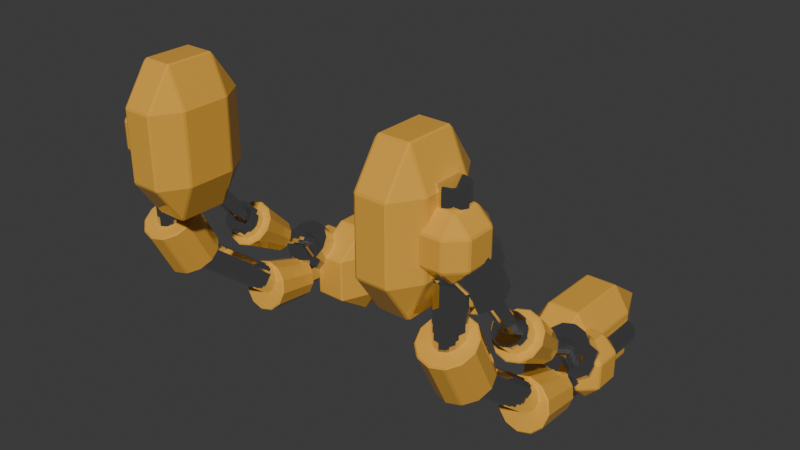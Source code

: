 # Source: ik3.blend  (saved by Blender 4.3.34; exported with 4.5.12 LTS)
import bpy
from mathutils import Matrix  # noqa: F401  (used for matrix-valued properties, if any)

bpy.ops.wm.read_factory_settings(use_empty=True)
scene = bpy.context.scene
scene.name = 'Scene'

# ---- collections
col_collection = bpy.data.collections.new('Collection'); scene.collection.children.link(col_collection)

# ---- materials (node trees are filled in below, after node groups)
mat_paintedmetal = bpy.data.materials.new('PaintedMetal')
mat_unpainedmetal = bpy.data.materials.new('UnpainedMetal')

# ---- material node trees
mat_paintedmetal.use_nodes = True; mat_paintedmetal.node_tree.nodes.clear()
_N = mat_paintedmetal.node_tree.nodes; _L = mat_paintedmetal.node_tree.links
n0 = _N.new('ShaderNodeBsdfPrincipled'); n0.name = 'Principled BSDF'; n0.location = (10, 300)
n0.inputs[0].default_value = (0.8001, 0.4067, 0.05365, 1.0)
n0.inputs[2].default_value = 0.0
n1 = _N.new('ShaderNodeOutputMaterial'); n1.name = 'Material Output'; n1.location = (300, 300)
_L.new(n0.outputs[0], n1.inputs[0])
n1.is_active_output = True
mat_unpainedmetal.use_nodes = True; mat_unpainedmetal.node_tree.nodes.clear()
_N = mat_unpainedmetal.node_tree.nodes; _L = mat_unpainedmetal.node_tree.links
n0 = _N.new('ShaderNodeBsdfPrincipled'); n0.name = 'Principled BSDF'; n0.location = (10, 300)
n0.inputs[1].default_value = 1.0
n0.inputs[2].default_value = 0.06873
n1 = _N.new('ShaderNodeOutputMaterial'); n1.name = 'Material Output'; n1.location = (300, 300)
_L.new(n0.outputs[0], n1.inputs[0])
n1.is_active_output = True

# ---- world
world_world = bpy.data.worlds.new('World'); scene.world = world_world
world_world.use_nodes = True; world_world.node_tree.nodes.clear()
_N = world_world.node_tree.nodes; _L = world_world.node_tree.links
n0 = _N.new('ShaderNodeOutputWorld'); n0.name = 'World Output'; n0.location = (300, 300)
n1 = _N.new('ShaderNodeBackground'); n1.name = 'Background'; n1.location = (10, 300)
n1.inputs[0].default_value = (0.05088, 0.05088, 0.05088, 1.0)
_L.new(n1.outputs[0], n0.inputs[0])
n0.is_active_output = True
world_world.color = (0.05088, 0.05088, 0.05088)
world_world.sun_shadow_jitter_overblur = 0.0

# ---- meshes
me_cylinder = bpy.data.meshes.new('Cylinder')
me_cylinder.from_pydata([(-3.602e-08, 0.2026, -1.0), (-3.602e-08, 0.2026, 1.0), (0.1013, 0.1755, -1.0), (0.1013, 0.1755, 1.0), (0.1755, 0.1013, -1.0), (0.1755, 0.1013, 1.0), (0.2026, -1.782e-08, -1.0), (0.2026, -1.782e-08, 1.0), (0.1755, -0.1013, -1.0), (0.1755, -0.1013, 1.0), (0.1013, -0.1755, -1.0), (0.1013, -0.1755, 1.0), (-3.602e-08, -0.2026, -1.0), (-3.602e-08, -0.2026, 1.0), (-0.1013, -0.1755, -1.0), (-0.1013, -0.1755, 1.0), (-0.1755, -0.1013, -1.0), (-0.1755, -0.1013, 1.0), (-0.2026, -1.782e-08, -1.0), (-0.2026, -1.782e-08, 1.0), (-0.1755, 0.1013, -1.0), (-0.1755, 0.1013, 1.0), (-0.1013, 0.1755, -1.0), (-0.1013, 0.1755, 1.0), (-3.602e-08, 1.821, -2.443), (-3.602e-08, 0.2634, -1.188), (0.1013, 1.804, -2.464), (0.1013, 0.2464, -1.209), (0.1755, 1.757, -2.521), (0.1755, 0.1998, -1.267), (0.2026, 1.694, -2.6), (0.2026, 0.1363, -1.346), (0.1755, 1.63, -2.679), (0.1755, 0.0727, -1.424), (0.1013, 1.584, -2.737), (0.1013, 0.02617, -1.482), (-3.602e-08, 1.567, -2.758), (-3.602e-08, 0.009141, -1.503), (-0.1013, 1.584, -2.737), (-0.1013, 0.02617, -1.482), (-0.1755, 1.63, -2.679), (-0.1755, 0.0727, -1.424), (-0.2026, 1.694, -2.6), (-0.2026, 0.1363, -1.346), (-0.1755, 1.757, -2.521), (-0.1755, 0.1998, -1.267), (-0.1013, 1.804, -2.464), (-0.1013, 0.2464, -1.209), (-3.602e-08, 4.049, -2.538), (-3.602e-08, 2.049, -2.547), (0.1013, 4.049, -2.565), (0.1013, 2.049, -2.574), (0.1755, 4.05, -2.639), (0.1755, 2.05, -2.648), (0.2026, 4.05, -2.741), (0.2026, 2.05, -2.749), (0.1755, 4.05, -2.842), (0.1755, 2.05, -2.851), (0.1013, 4.051, -2.916), (0.1013, 2.051, -2.925), (-3.602e-08, 4.051, -2.943), (-3.602e-08, 2.051, -2.952), (-0.1013, 4.051, -2.916), (-0.1013, 2.051, -2.925), (-0.1755, 4.05, -2.842), (-0.1755, 2.05, -2.851), (-0.2026, 4.05, -2.741), (-0.2026, 2.05, -2.749), (-0.1755, 4.05, -2.639), (-0.1755, 2.05, -2.648), (-0.1013, 4.049, -2.565), (-0.1013, 2.049, -2.574), (-3.595e-08, 2.659, -2.19), (-3.595e-08, 1.616, -1.601), (0.06071, 2.651, -2.205), (0.06071, 1.608, -1.615), (0.1052, 2.629, -2.243), (0.1052, 1.586, -1.654), (0.1214, 2.6, -2.296), (0.1214, 1.556, -1.707), (0.1052, 2.57, -2.349), (0.1052, 1.526, -1.76), (0.06071, 2.548, -2.388), (0.06071, 1.504, -1.799), (-3.595e-08, 2.54, -2.402), (-3.595e-08, 1.496, -1.813), (-0.06071, 2.548, -2.388), (-0.06071, 1.504, -1.799), (-0.1052, 2.57, -2.349), (-0.1052, 1.526, -1.76), (-0.1214, 2.6, -2.296), (-0.1214, 1.556, -1.707), (-0.1052, 2.629, -2.243), (-0.1052, 1.586, -1.654), (-0.06071, 2.651, -2.205), (-0.06071, 1.608, -1.615), (-3.595e-08, 1.308, -1.271), (-3.595e-08, 0.5823, -0.3168), (0.06071, 1.295, -1.281), (0.06071, 0.5693, -0.3267), (0.1052, 1.259, -1.308), (0.1052, 0.5339, -0.3535), (0.1214, 1.211, -1.344), (0.1214, 0.4856, -0.3903), (0.1052, 1.163, -1.381), (0.1052, 0.4373, -0.427), (0.06071, 1.127, -1.408), (0.06071, 0.4019, -0.4539), (-3.595e-08, 1.114, -1.418), (-3.595e-08, 0.3889, -0.4638), (-0.06071, 1.127, -1.408), (-0.06071, 0.4019, -0.4539), (-0.1052, 1.163, -1.381), (-0.1052, 0.4373, -0.427), (-0.1214, 1.211, -1.344), (-0.1214, 0.4856, -0.3903), (-0.1052, 1.259, -1.308), (-0.1052, 0.5339, -0.3535), (-0.06071, 1.295, -1.281), (-0.06071, 0.5693, -0.3267), (-3.616e-08, 0.6281, -1.356), (0.1889, 0.5831, -1.38), (0.3272, 0.4602, -1.443), (0.3778, 0.2923, -1.53), (0.3272, 0.1244, -1.616), (0.1889, 0.001556, -1.68), (-3.616e-08, -0.04343, -1.703), (-0.1889, 0.001556, -1.68), (-0.3272, 0.1244, -1.616), (-0.3778, 0.2923, -1.53), (-0.3272, 0.4602, -1.443), (-0.1889, 0.5831, -1.38), (-1e-08, 0.2835, -0.6885), (0.1889, 0.2385, -0.7117), (0.3272, 0.1157, -0.7751), (0.3778, -0.05222, -0.8617), (0.3272, -0.2201, -0.9483), (0.1889, -0.343, -1.012), (-1e-08, -0.388, -1.035), (-0.1889, -0.343, -1.012), (-0.3272, -0.2201, -0.9483), (-0.3778, -0.05222, -0.8617), (-0.3272, 0.1157, -0.7751), (-0.1889, 0.2385, -0.7117), (-3.771e-08, 2.348, -2.488), (0.1511, 2.337, -2.526), (0.2618, 2.306, -2.633), (0.3023, 2.263, -2.778), (0.2618, 2.22, -2.923), (0.1511, 2.189, -3.029), (-3.771e-08, 2.178, -3.068), (-0.1511, 2.189, -3.029), (-0.2618, 2.22, -2.923), (-0.3023, 2.263, -2.778), (-0.2618, 2.306, -2.633), (-0.1511, 2.337, -2.526), (-1e-08, 1.648, -2.252), (0.1889, 1.634, -2.301), (0.3272, 1.595, -2.434), (0.3778, 1.542, -2.615), (0.3272, 1.489, -2.796), (0.1889, 1.45, -2.929), (-1e-08, 1.435, -2.977), (-0.1889, 1.45, -2.929), (-0.3272, 1.489, -2.796), (-0.3778, 1.542, -2.615), (-0.3272, 1.595, -2.434), (-0.1889, 1.634, -2.301), (-2.863e-08, 1.62, -1.446), (0.1162, 1.598, -1.468), (0.2012, 1.539, -1.529), (0.2323, 1.459, -1.613), (0.2012, 1.379, -1.697), (0.1162, 1.32, -1.758), (-2.863e-08, 1.298, -1.781), (-0.1162, 1.32, -1.758), (-0.2012, 1.379, -1.697), (-0.2323, 1.459, -1.613), (-0.2012, 1.539, -1.529), (-0.1162, 1.598, -1.468), (-1.255e-08, 1.287, -1.125), (0.1162, 1.265, -1.148), (0.2012, 1.206, -1.209), (0.2323, 1.126, -1.293), (0.2012, 1.045, -1.377), (0.1162, 0.9864, -1.438), (-1.255e-08, 0.9648, -1.46), (-0.1162, 0.9864, -1.438), (-0.2012, 1.045, -1.377), (-0.2323, 1.126, -1.293), (-0.2012, 1.206, -1.209), (-0.1162, 1.265, -1.148), (-2.761e-08, 2.004, -1.695), (0.119, 1.988, -1.723), (0.2062, 1.947, -1.799), (0.2381, 1.89, -1.904), (0.2062, 1.832, -2.008), (0.119, 1.791, -2.085), (-2.761e-08, 1.775, -2.113), (-0.119, 1.791, -2.085), (-0.2062, 1.832, -2.008), (-0.2381, 1.89, -1.904), (-0.2062, 1.947, -1.799), (-0.119, 1.988, -1.723), (-1.223e-08, 1.57, -1.243), (0.1726, 1.538, -1.276), (0.299, 1.45, -1.367), (0.3453, 1.331, -1.491), (0.299, 1.211, -1.616), (0.1726, 1.124, -1.707), (-1.223e-08, 1.091, -1.74), (-0.1726, 1.124, -1.707), (-0.299, 1.211, -1.616), (-0.3453, 1.331, -1.491), (-0.299, 1.45, -1.367), (-0.1726, 1.538, -1.276), (-3.613e-08, 0.8367, -0.3359), (0.1726, 0.7963, -0.3585), (0.299, 0.686, -0.4201), (0.3453, 0.5353, -0.5042), (0.299, 0.3846, -0.5884), (0.1726, 0.2742, -0.65), (-3.613e-08, 0.2338, -0.6725), (-0.1726, 0.2742, -0.65), (-0.299, 0.3846, -0.5884), (-0.3453, 0.5353, -0.5042), (-0.299, 0.686, -0.4201), (-0.1726, 0.7963, -0.3585), (-1.223e-08, 0.5019, 0.2637), (0.1726, 0.4615, 0.2412), (0.299, 0.3512, 0.1796), (0.3453, 0.2005, 0.09543), (0.299, 0.04973, 0.01127), (0.1726, -0.06061, -0.05034), (-1.223e-08, -0.101, -0.07289), (-0.1726, -0.06061, -0.05034), (-0.299, 0.04973, 0.01127), (-0.3453, 0.2005, 0.09543), (-0.299, 0.3512, 0.1796), (-0.1726, 0.4615, 0.2412), (-3.613e-08, 3.171, -2.452), (0.1726, 3.139, -2.486), (0.299, 3.051, -2.577), (0.3453, 2.932, -2.701), (0.299, 2.812, -2.826), (0.1726, 2.724, -2.917), (-3.613e-08, 2.692, -2.95), (-0.1726, 2.724, -2.917), (-0.299, 2.812, -2.826), (-0.3453, 2.932, -2.701), (-0.299, 3.051, -2.577), (-0.1726, 3.139, -2.486), (-1.223e-08, 2.676, -1.976), (0.1726, 2.644, -2.01), (0.299, 2.556, -2.101), (0.3453, 2.436, -2.225), (0.299, 2.317, -2.35), (0.1726, 2.229, -2.441), (-1.223e-08, 2.197, -2.474), (-0.1726, 2.229, -2.441), (-0.299, 2.317, -2.35), (-0.3453, 2.436, -2.225), (-0.299, 2.556, -2.101), (-0.1726, 2.644, -2.01), (-4.325e-08, 0.6416, 0.1503), (0.2054, 0.5956, 0.1205), (0.3557, 0.4698, 0.03912), (0.4108, 0.298, -0.07202), (0.3557, 0.1262, -0.1832), (0.2054, 0.0004002, -0.2645), (-4.325e-08, -0.04564, -0.2943), (-0.2054, 0.0004002, -0.2645), (-0.3557, 0.1262, -0.1832), (-0.4108, 0.298, -0.07202), (-0.3557, 0.4698, 0.03912), (-0.2054, 0.5956, 0.1205), (-1.482e-08, 0.3811, 0.4383), (0.2054, 0.335, 0.4085), (0.3557, 0.2092, 0.3272), (0.4108, 0.03743, 0.216), (0.3557, -0.1344, 0.1049), (0.2054, -0.2602, 0.02354), (-1.482e-08, -0.3062, -0.006237), (-0.2054, -0.2602, 0.02354), (-0.3557, -0.1344, 0.1049), (-0.4108, 0.03743, 0.216), (-0.3557, 0.2092, 0.3272), (-0.2054, 0.335, 0.4085), (-0.3989, 0.1529, 0.1712), (-0.191, 0.1529, -0.03672), (-0.3989, -0.2291, 0.5532), (-0.191, -0.2291, 0.7611), (-0.191, -0.437, 0.5532), (-0.3989, -0.2291, 0.1712), (-0.191, -0.437, 0.1712), (-0.191, -0.2291, -0.03672), (-0.191, 2.745, -3.077), (-0.191, 2.537, -2.869), (-0.3989, 2.745, -2.869), (-0.191, 2.537, -2.487), (-0.191, 2.745, -2.279), (-0.3989, 2.745, -2.487), (-0.191, 3.127, -3.077), (-0.3989, 3.127, -2.869), (-0.191, 3.335, -2.869), (-0.191, 3.127, -2.279), (-0.191, 3.335, -2.487), (-0.3989, 3.127, -2.487), (0.191, 2.745, -3.077), (0.3989, 2.745, -2.869), (0.191, 2.537, -2.869), (0.191, 2.745, -2.279), (0.191, 2.537, -2.487), (0.3989, 2.745, -2.487), (0.191, 3.127, -3.077), (0.191, 3.335, -2.869), (0.3989, 3.127, -2.869), (0.191, 3.127, -2.279), (0.3989, 3.127, -2.487), (0.191, 3.335, -2.487), (-0.191, 0.3608, 0.1712), (-0.191, 0.1529, 0.7611), (-0.191, 0.3608, 0.5532), (-0.3989, 0.1529, 0.5532), (0.191, -0.2291, -0.03672), (0.3989, -0.2291, 0.1712), (0.191, -0.437, 0.1712), (0.191, -0.2291, 0.7611), (0.191, -0.437, 0.5532), (0.3989, -0.2291, 0.5532), (0.191, 0.1529, -0.03672), (0.191, 0.3608, 0.1712), (0.3989, 0.1529, 0.1712), (0.191, 0.1529, 0.7611), (0.3989, 0.1529, 0.5532), (0.191, 0.3608, 0.5532), (-0.9181, 0.2949, -0.05616), (-0.6904, 0.2949, -0.5876), (-0.9181, -0.3711, 0.9202), (-0.6904, -0.3711, 1.452), (-0.6904, -0.7336, 0.9202), (-0.9181, -0.3711, -0.05616), (-0.6904, -0.7336, -0.05616), (-0.6904, -0.3711, -0.5876), (-0.6904, 0.6574, -0.05616), (-0.6904, 0.2949, 1.452), (-0.6904, 0.6574, 0.9202), (-0.9181, 0.2949, 0.9202), (-0.2719, -0.3711, -0.5876), (-0.0442, -0.3711, -0.05616), (-0.2719, -0.7336, -0.05616), (-0.2719, -0.3711, 1.452), (-0.2719, -0.7336, 0.9202), (-0.0442, -0.3711, 0.9202), (-0.2719, 0.2949, -0.5876), (-0.2719, 0.6574, -0.05616), (-0.0442, 0.2949, -0.05616), (-0.2719, 0.2949, 1.452), (-0.0442, 0.2949, 0.9202), (-0.2719, 0.6574, 0.9202), (-0.8545, 4.021, -2.428), (-0.6309, 4.552, -2.428), (-0.8545, 3.044, -3.093), (-0.6309, 2.513, -3.092), (-0.6309, 3.044, -3.455), (-0.8545, 4.02, -3.094), (-0.6309, 4.02, -3.456), (-0.6309, 4.552, -3.094), (-0.6309, 4.021, -2.065), (-0.6309, 2.513, -2.426), (-0.6309, 3.045, -2.064), (-0.8545, 3.045, -2.427), (-0.1665, 4.552, -3.094), (0.06123, 4.02, -3.094), (-0.1665, 4.02, -3.456), (-0.1665, 2.513, -3.092), (-0.1665, 3.044, -3.455), (0.06123, 3.044, -3.093), (-0.1665, 4.552, -2.428), (-0.1665, 4.021, -2.065), (0.06123, 4.021, -2.428), (-0.1665, 2.513, -2.426), (0.06123, 3.045, -2.427), (-0.1665, 3.045, -2.064)], [], [(0, 1, 3, 2), (2, 3, 5, 4), (4, 5, 7, 6), (6, 7, 9, 8), (8, 9, 11, 10), (10, 11, 13, 12), (12, 13, 15, 14), (14, 15, 17, 16), (16, 17, 19, 18), (18, 19, 21, 20), (3, 1, 23, 21, 19, 17, 15, 13, 11, 9, 7, 5), (20, 21, 23, 22), (22, 23, 1, 0), (0, 2, 4, 6, 8, 10, 12, 14, 16, 18, 20, 22), (24, 25, 27, 26), (26, 27, 29, 28), (28, 29, 31, 30), (30, 31, 33, 32), (32, 33, 35, 34), (34, 35, 37, 36), (36, 37, 39, 38), (38, 39, 41, 40), (40, 41, 43, 42), (42, 43, 45, 44), (27, 25, 47, 45, 43, 41, 39, 37, 35, 33, 31, 29), (44, 45, 47, 46), (46, 47, 25, 24), (24, 26, 28, 30, 32, 34, 36, 38, 40, 42, 44, 46), (48, 49, 51, 50), (50, 51, 53, 52), (52, 53, 55, 54), (54, 55, 57, 56), (56, 57, 59, 58), (58, 59, 61, 60), (60, 61, 63, 62), (62, 63, 65, 64), (64, 65, 67, 66), (66, 67, 69, 68), (51, 49, 71, 69, 67, 65, 63, 61, 59, 57, 55, 53), (68, 69, 71, 70), (70, 71, 49, 48), (48, 50, 52, 54, 56, 58, 60, 62, 64, 66, 68, 70), (72, 73, 75, 74), (74, 75, 77, 76), (76, 77, 79, 78), (78, 79, 81, 80), (80, 81, 83, 82), (82, 83, 85, 84), (84, 85, 87, 86), (86, 87, 89, 88), (88, 89, 91, 90), (90, 91, 93, 92), (75, 73, 95, 93, 91, 89, 87, 85, 83, 81, 79, 77), (92, 93, 95, 94), (94, 95, 73, 72), (72, 74, 76, 78, 80, 82, 84, 86, 88, 90, 92, 94), (96, 97, 99, 98), (98, 99, 101, 100), (100, 101, 103, 102), (102, 103, 105, 104), (104, 105, 107, 106), (106, 107, 109, 108), (108, 109, 111, 110), (110, 111, 113, 112), (112, 113, 115, 114), (114, 115, 117, 116), (99, 97, 119, 117, 115, 113, 111, 109, 107, 105, 103, 101), (116, 117, 119, 118), (118, 119, 97, 96), (96, 98, 100, 102, 104, 106, 108, 110, 112, 114, 116, 118), (121, 122, 123, 124, 125, 126, 127, 128, 129, 130, 131, 120), (133, 132, 143, 142, 141, 140, 139, 138, 137, 136, 135, 134), (124, 123, 135, 136), (131, 130, 142, 143), (121, 120, 132, 133), (128, 127, 139, 140), (125, 124, 136, 137), (120, 131, 143, 132), (122, 121, 133, 134), (129, 128, 140, 141), (126, 125, 137, 138), (123, 122, 134, 135), (130, 129, 141, 142), (127, 126, 138, 139), (145, 146, 147, 148, 149, 150, 151, 152, 153, 154, 155, 144), (157, 156, 167, 166, 165, 164, 163, 162, 161, 160, 159, 158), (148, 147, 159, 160), (155, 154, 166, 167), (145, 144, 156, 157), (152, 151, 163, 164), (149, 148, 160, 161), (144, 155, 167, 156), (146, 145, 157, 158), (153, 152, 164, 165), (150, 149, 161, 162), (147, 146, 158, 159), (154, 153, 165, 166), (151, 150, 162, 163), (169, 170, 171, 172, 173, 174, 175, 176, 177, 178, 179, 168), (181, 180, 191, 190, 189, 188, 187, 186, 185, 184, 183, 182), (172, 171, 183, 184), (179, 178, 190, 191), (169, 168, 180, 181), (176, 175, 187, 188), (173, 172, 184, 185), (168, 179, 191, 180), (170, 169, 181, 182), (177, 176, 188, 189), (174, 173, 185, 186), (171, 170, 182, 183), (178, 177, 189, 190), (175, 174, 186, 187), (193, 194, 195, 196, 197, 198, 199, 200, 201, 202, 203, 192), (205, 204, 215, 214, 213, 212, 211, 210, 209, 208, 207, 206), (196, 195, 207, 208), (203, 202, 214, 215), (193, 192, 204, 205), (200, 199, 211, 212), (197, 196, 208, 209), (192, 203, 215, 204), (194, 193, 205, 206), (201, 200, 212, 213), (198, 197, 209, 210), (195, 194, 206, 207), (202, 201, 213, 214), (199, 198, 210, 211), (217, 218, 219, 220, 221, 222, 223, 224, 225, 226, 227, 216), (229, 228, 239, 238, 237, 236, 235, 234, 233, 232, 231, 230), (220, 219, 231, 232), (227, 226, 238, 239), (217, 216, 228, 229), (224, 223, 235, 236), (221, 220, 232, 233), (216, 227, 239, 228), (218, 217, 229, 230), (225, 224, 236, 237), (222, 221, 233, 234), (219, 218, 230, 231), (226, 225, 237, 238), (223, 222, 234, 235), (241, 242, 243, 244, 245, 246, 247, 248, 249, 250, 251, 240), (253, 252, 263, 262, 261, 260, 259, 258, 257, 256, 255, 254), (244, 243, 255, 256), (251, 250, 262, 263), (241, 240, 252, 253), (248, 247, 259, 260), (245, 244, 256, 257), (240, 251, 263, 252), (242, 241, 253, 254), (249, 248, 260, 261), (246, 245, 257, 258), (243, 242, 254, 255), (250, 249, 261, 262), (247, 246, 258, 259), (265, 266, 267, 268, 269, 270, 271, 272, 273, 274, 275, 264), (277, 276, 287, 286, 285, 284, 283, 282, 281, 280, 279, 278), (268, 267, 279, 280), (275, 274, 286, 287), (265, 264, 276, 277), (272, 271, 283, 284), (269, 268, 280, 281), (264, 275, 287, 276), (266, 265, 277, 278), (273, 272, 284, 285), (270, 269, 281, 282), (267, 266, 278, 279), (274, 273, 285, 286), (271, 270, 282, 283), (310, 312, 299, 297), (316, 318, 313, 309), (326, 328, 292, 294), (317, 305, 300, 311), (298, 301, 307, 303), (304, 306, 319, 315), (296, 297, 298), (299, 300, 301), (302, 303, 304), (305, 306, 307), (308, 309, 310), (311, 312, 313), (314, 315, 316), (317, 318, 319), (302, 296, 298, 303), (297, 299, 301, 298), (300, 305, 307, 301), (306, 304, 303, 307), (314, 302, 304, 315), (305, 317, 319, 306), (318, 316, 315, 319), (308, 314, 316, 309), (317, 311, 313, 318), (312, 310, 309, 313), (296, 308, 310, 297), (311, 300, 299, 312), (302, 314, 308, 296), (332, 334, 329, 325), (333, 321, 291, 327), (293, 290, 323, 288), (320, 322, 335, 331), (295, 294, 293), (292, 291, 290), (289, 288, 320), (321, 322, 323), (324, 325, 326), (327, 328, 329), (330, 331, 332), (333, 334, 335), (289, 295, 293, 288), (294, 292, 290, 293), (291, 321, 323, 290), (322, 320, 288, 323), (330, 289, 320, 331), (321, 333, 335, 322), (334, 332, 331, 335), (324, 330, 332, 325), (333, 327, 329, 334), (328, 326, 325, 329), (295, 324, 326, 294), (327, 291, 292, 328), (289, 330, 324, 295), (350, 352, 340, 342), (356, 358, 353, 349), (357, 345, 339, 351), (341, 338, 347, 336), (344, 346, 359, 355), (343, 342, 341), (340, 339, 338), (337, 336, 344), (345, 346, 347), (348, 349, 350), (351, 352, 353), (354, 355, 356), (357, 358, 359), (337, 343, 341, 336), (342, 340, 338, 341), (339, 345, 347, 338), (346, 344, 336, 347), (354, 337, 344, 355), (345, 357, 359, 346), (358, 356, 355, 359), (348, 354, 356, 349), (357, 351, 353, 358), (352, 350, 349, 353), (343, 348, 350, 342), (351, 339, 340, 352), (337, 354, 348, 343), (374, 376, 364, 366), (380, 382, 377, 373), (381, 369, 363, 375), (365, 362, 371, 360), (368, 370, 383, 379), (367, 366, 365), (364, 363, 362), (361, 360, 368), (369, 370, 371), (372, 373, 374), (375, 376, 377), (378, 379, 380), (381, 382, 383), (361, 367, 365, 360), (366, 364, 362, 365), (363, 369, 371, 362), (370, 368, 360, 371), (378, 361, 368, 379), (369, 381, 383, 370), (382, 380, 379, 383), (372, 378, 380, 373), (381, 375, 377, 382), (376, 374, 373, 377), (367, 372, 374, 366), (375, 363, 364, 376), (361, 378, 372, 367)])
me_cylinder.polygons.foreach_set('material_index', [1, 1, 1, 1, 1, 1, 1, 1, 1, 1, 1, 1, 1, 1, 1, 1, 1, 1, 1, 1, 1, 1, 1, 1, 1, 1, 1, 1, 1, 1, 1, 1, 1, 1, 1, 1, 1, 1, 1, 1, 1, 1, 1, 1, 1, 1, 1, 1, 1, 1, 1, 1, 1, 1, 1, 1, 1, 1, 1, 1, 1, 1, 1, 1, 1, 1, 1, 1, 1, 1, 0, 0, 0, 0, 0, 0, 0, 0, 0, 0, 0, 0, 0, 0, 0, 0, 0, 0, 0, 0, 0, 0, 0, 0, 0, 0, 0, 0, 1, 1, 1, 1, 1, 1, 1, 1, 1, 1, 1, 1, 1, 1, 0, 0, 0, 0, 0, 0, 0, 0, 0, 0, 0, 0, 0, 0, 1, 1, 1, 1, 1, 1, 1, 1, 1, 1, 1, 1, 1, 1, 1, 1, 1, 1, 1, 1, 1, 1, 1, 1, 1, 1, 1, 1, 1, 1, 1, 1, 1, 1, 1, 1, 1, 1, 1, 1, 1, 1, 0, 0, 0, 0, 0, 0, 0, 0, 0, 0, 0, 0, 0, 0, 0, 0, 0, 0, 0, 0, 0, 0, 0, 0, 0, 0, 0, 0, 0, 0, 0, 0, 0, 0, 0, 0, 0, 0, 0, 0, 0, 0, 0, 0, 0, 0, 0, 0, 0, 0, 0, 0, 0, 0, 0, 0, 0, 0, 0, 0, 0, 0, 0, 0, 0, 0, 0, 0, 0, 0, 0, 0, 0, 0, 0, 0, 0, 0, 0, 0, 0, 0, 0, 0, 0, 0, 0, 0, 0, 0, 0, 0, 0, 0, 0, 0, 0, 0, 0, 0, 0, 0, 0, 0])
_uv = me_cylinder.uv_layers.new(name='UVMap')
_uv.uv.foreach_set('vector', [1.0, 0.5, 1.0, 1.0, 0.9167, 1.0, 0.9167, 0.5, 0.9167, 0.5, 0.9167, 1.0, 0.8333, 1.0, 0.8333, 0.5, 0.8333, 0.5, 0.8333, 1.0, 0.75, 1.0, 0.75, 0.5, 0.75, 0.5, 0.75, 1.0, 0.6667, 1.0, 0.6667, 0.5, 0.6667, 0.5, 0.6667, 1.0, 0.5833, 1.0, 0.5833, 0.5, 0.5833, 0.5, 0.5833, 1.0, 0.5, 1.0, 0.5, 0.5, 0.5, 0.5, 0.5, 1.0, 0.4167, 1.0, 0.4167, 0.5, 0.4167, 0.5, 0.4167, 1.0, 0.3333, 1.0, 0.3333, 0.5, 0.3333, 0.5, 0.3333, 1.0, 0.25, 1.0, 0.25, 0.5, 0.25, 0.5, 0.25, 1.0, 0.1667, 1.0, 0.1667, 0.5, 0.37, 0.4578, 0.25, 0.49, 0.13, 0.4578, 0.04215, 0.37, 0.01, 0.25, 0.04215, 0.13, 0.13, 0.04215, 0.25, 0.01, 0.37, 0.04215, 0.4578, 0.13, 0.49, 0.25, 0.4578, 0.37, 0.1667, 0.5, 0.1667, 1.0, 0.08333, 1.0, 0.08333, 0.5, 0.08333, 0.5, 0.08333, 1.0, 7.451e-08, 1.0, 7.451e-08, 0.5, 0.75, 0.49, 0.87, 0.4578, 0.9578, 0.37, 0.99, 0.25, 0.9578, 0.13, 0.87, 0.04215, 0.75, 0.01, 0.63, 0.04215, 0.5422, 0.13, 0.51, 0.25, 0.5422, 0.37, 0.63, 0.4578, 1.0, 0.5, 1.0, 1.0, 0.9167, 1.0, 0.9167, 0.5, 0.9167, 0.5, 0.9167, 1.0, 0.8333, 1.0, 0.8333, 0.5, 0.8333, 0.5, 0.8333, 1.0, 0.75, 1.0, 0.75, 0.5, 0.75, 0.5, 0.75, 1.0, 0.6667, 1.0, 0.6667, 0.5, 0.6667, 0.5, 0.6667, 1.0, 0.5833, 1.0, 0.5833, 0.5, 0.5833, 0.5, 0.5833, 1.0, 0.5, 1.0, 0.5, 0.5, 0.5, 0.5, 0.5, 1.0, 0.4167, 1.0, 0.4167, 0.5, 0.4167, 0.5, 0.4167, 1.0, 0.3333, 1.0, 0.3333, 0.5, 0.3333, 0.5, 0.3333, 1.0, 0.25, 1.0, 0.25, 0.5, 0.25, 0.5, 0.25, 1.0, 0.1667, 1.0, 0.1667, 0.5, 0.37, 0.4578, 0.25, 0.49, 0.13, 0.4578, 0.04215, 0.37, 0.01, 0.25, 0.04215, 0.13, 0.13, 0.04215, 0.25, 0.01, 0.37, 0.04215, 0.4578, 0.13, 0.49, 0.25, 0.4578, 0.37, 0.1667, 0.5, 0.1667, 1.0, 0.08333, 1.0, 0.08333, 0.5, 0.08333, 0.5, 0.08333, 1.0, 7.451e-08, 1.0, 7.451e-08, 0.5, 0.75, 0.49, 0.87, 0.4578, 0.9578, 0.37, 0.99, 0.25, 0.9578, 0.13, 0.87, 0.04215, 0.75, 0.01, 0.63, 0.04215, 0.5422, 0.13, 0.51, 0.25, 0.5422, 0.37, 0.63, 0.4578, 1.0, 0.5, 1.0, 1.0, 0.9167, 1.0, 0.9167, 0.5, 0.9167, 0.5, 0.9167, 1.0, 0.8333, 1.0, 0.8333, 0.5, 0.8333, 0.5, 0.8333, 1.0, 0.75, 1.0, 0.75, 0.5, 0.75, 0.5, 0.75, 1.0, 0.6667, 1.0, 0.6667, 0.5, 0.6667, 0.5, 0.6667, 1.0, 0.5833, 1.0, 0.5833, 0.5, 0.5833, 0.5, 0.5833, 1.0, 0.5, 1.0, 0.5, 0.5, 0.5, 0.5, 0.5, 1.0, 0.4167, 1.0, 0.4167, 0.5, 0.4167, 0.5, 0.4167, 1.0, 0.3333, 1.0, 0.3333, 0.5, 0.3333, 0.5, 0.3333, 1.0, 0.25, 1.0, 0.25, 0.5, 0.25, 0.5, 0.25, 1.0, 0.1667, 1.0, 0.1667, 0.5, 0.37, 0.4578, 0.25, 0.49, 0.13, 0.4578, 0.04215, 0.37, 0.01, 0.25, 0.04215, 0.13, 0.13, 0.04215, 0.25, 0.01, 0.37, 0.04215, 0.4578, 0.13, 0.49, 0.25, 0.4578, 0.37, 0.1667, 0.5, 0.1667, 1.0, 0.08333, 1.0, 0.08333, 0.5, 0.08333, 0.5, 0.08333, 1.0, 7.451e-08, 1.0, 7.451e-08, 0.5, 0.75, 0.49, 0.87, 0.4578, 0.9578, 0.37, 0.99, 0.25, 0.9578, 0.13, 0.87, 0.04215, 0.75, 0.01, 0.63, 0.04215, 0.5422, 0.13, 0.51, 0.25, 0.5422, 0.37, 0.63, 0.4578, 1.0, 0.5, 1.0, 1.0, 0.9167, 1.0, 0.9167, 0.5, 0.9167, 0.5, 0.9167, 1.0, 0.8333, 1.0, 0.8333, 0.5, 0.8333, 0.5, 0.8333, 1.0, 0.75, 1.0, 0.75, 0.5, 0.75, 0.5, 0.75, 1.0, 0.6667, 1.0, 0.6667, 0.5, 0.6667, 0.5, 0.6667, 1.0, 0.5833, 1.0, 0.5833, 0.5, 0.5833, 0.5, 0.5833, 1.0, 0.5, 1.0, 0.5, 0.5, 0.5, 0.5, 0.5, 1.0, 0.4167, 1.0, 0.4167, 0.5, 0.4167, 0.5, 0.4167, 1.0, 0.3333, 1.0, 0.3333, 0.5, 0.3333, 0.5, 0.3333, 1.0, 0.25, 1.0, 0.25, 0.5, 0.25, 0.5, 0.25, 1.0, 0.1667, 1.0, 0.1667, 0.5, 0.37, 0.4578, 0.25, 0.49, 0.13, 0.4578, 0.04215, 0.37, 0.01, 0.25, 0.04215, 0.13, 0.13, 0.04215, 0.25, 0.01, 0.37, 0.04215, 0.4578, 0.13, 0.49, 0.25, 0.4578, 0.37, 0.1667, 0.5, 0.1667, 1.0, 0.08333, 1.0, 0.08333, 0.5, 0.08333, 0.5, 0.08333, 1.0, 7.451e-08, 1.0, 7.451e-08, 0.5, 0.75, 0.49, 0.87, 0.4578, 0.9578, 0.37, 0.99, 0.25, 0.9578, 0.13, 0.87, 0.04215, 0.75, 0.01, 0.63, 0.04215, 0.5422, 0.13, 0.51, 0.25, 0.5422, 0.37, 0.63, 0.4578, 1.0, 0.5, 1.0, 1.0, 0.9167, 1.0, 0.9167, 0.5, 0.9167, 0.5, 0.9167, 1.0, 0.8333, 1.0, 0.8333, 0.5, 0.8333, 0.5, 0.8333, 1.0, 0.75, 1.0, 0.75, 0.5, 0.75, 0.5, 0.75, 1.0, 0.6667, 1.0, 0.6667, 0.5, 0.6667, 0.5, 0.6667, 1.0, 0.5833, 1.0, 0.5833, 0.5, 0.5833, 0.5, 0.5833, 1.0, 0.5, 1.0, 0.5, 0.5, 0.5, 0.5, 0.5, 1.0, 0.4167, 1.0, 0.4167, 0.5, 0.4167, 0.5, 0.4167, 1.0, 0.3333, 1.0, 0.3333, 0.5, 0.3333, 0.5, 0.3333, 1.0, 0.25, 1.0, 0.25, 0.5, 0.25, 0.5, 0.25, 1.0, 0.1667, 1.0, 0.1667, 0.5, 0.37, 0.4578, 0.25, 0.49, 0.13, 0.4578, 0.04215, 0.37, 0.01, 0.25, 0.04215, 0.13, 0.13, 0.04215, 0.25, 0.01, 0.37, 0.04215, 0.4578, 0.13, 0.49, 0.25, 0.4578, 0.37, 0.1667, 0.5, 0.1667, 1.0, 0.08333, 1.0, 0.08333, 0.5, 0.08333, 0.5, 0.08333, 1.0, 7.451e-08, 1.0, 7.451e-08, 0.5, 0.75, 0.49, 0.87, 0.4578, 0.9578, 0.37, 0.99, 0.25, 0.9578, 0.13, 0.87, 0.04215, 0.75, 0.01, 0.63, 0.04215, 0.5422, 0.13, 0.51, 0.25, 0.5422, 0.37, 0.63, 0.4578, 0.37, 0.4578, 0.4578, 0.37, 0.49, 0.25, 0.4578, 0.13, 0.37, 0.04215, 0.25, 0.01, 0.13, 0.04215, 0.04215, 0.13, 0.01, 0.25, 0.04215, 0.37, 0.13, 0.4578, 0.25, 0.49, 0.37, 0.4578, 0.25, 0.49, 0.13, 0.4578, 0.04215, 0.37, 0.01, 0.25, 0.04215, 0.13, 0.13, 0.04215, 0.25, 0.01, 0.37, 0.04215, 0.4578, 0.13, 0.49, 0.25, 0.4578, 0.37, 0.4578, 0.13, 0.49, 0.25, 0.49, 0.25, 0.4578, 0.13, 0.13, 0.4578, 0.04215, 0.37, 0.04215, 0.37, 0.13, 0.4578, 0.37, 0.4578, 0.25, 0.49, 0.25, 0.49, 0.37, 0.4578, 0.04215, 0.13, 0.13, 0.04215, 0.13, 0.04215, 0.04215, 0.13, 0.37, 0.04215, 0.4578, 0.13, 0.4578, 0.13, 0.37, 0.04215, 0.25, 0.49, 0.13, 0.4578, 0.13, 0.4578, 0.25, 0.49, 0.4578, 0.37, 0.37, 0.4578, 0.37, 0.4578, 0.4578, 0.37, 0.01, 0.25, 0.04215, 0.13, 0.04215, 0.13, 0.01, 0.25, 0.25, 0.01, 0.37, 0.04215, 0.37, 0.04215, 0.25, 0.01, 0.49, 0.25, 0.4578, 0.37, 0.4578, 0.37, 0.49, 0.25, 0.04215, 0.37, 0.01, 0.25, 0.01, 0.25, 0.04215, 0.37, 0.13, 0.04215, 0.25, 0.01, 0.25, 0.01, 0.13, 0.04215, 0.37, 0.4578, 0.4578, 0.37, 0.49, 0.25, 0.4578, 0.13, 0.37, 0.04215, 0.25, 0.01, 0.13, 0.04215, 0.04215, 0.13, 0.01, 0.25, 0.04215, 0.37, 0.13, 0.4578, 0.25, 0.49, 0.37, 0.4578, 0.25, 0.49, 0.13, 0.4578, 0.04215, 0.37, 0.01, 0.25, 0.04215, 0.13, 0.13, 0.04215, 0.25, 0.01, 0.37, 0.04215, 0.4578, 0.13, 0.49, 0.25, 0.4578, 0.37, 0.4578, 0.13, 0.49, 0.25, 0.49, 0.25, 0.4578, 0.13, 0.13, 0.4578, 0.04215, 0.37, 0.04215, 0.37, 0.13, 0.4578, 0.37, 0.4578, 0.25, 0.49, 0.25, 0.49, 0.37, 0.4578, 0.04215, 0.13, 0.13, 0.04215, 0.13, 0.04215, 0.04215, 0.13, 0.37, 0.04215, 0.4578, 0.13, 0.4578, 0.13, 0.37, 0.04215, 0.25, 0.49, 0.13, 0.4578, 0.13, 0.4578, 0.25, 0.49, 0.4578, 0.37, 0.37, 0.4578, 0.37, 0.4578, 0.4578, 0.37, 0.01, 0.25, 0.04215, 0.13, 0.04215, 0.13, 0.01, 0.25, 0.25, 0.01, 0.37, 0.04215, 0.37, 0.04215, 0.25, 0.01, 0.49, 0.25, 0.4578, 0.37, 0.4578, 0.37, 0.49, 0.25, 0.04215, 0.37, 0.01, 0.25, 0.01, 0.25, 0.04215, 0.37, 0.13, 0.04215, 0.25, 0.01, 0.25, 0.01, 0.13, 0.04215, 0.37, 0.4578, 0.4578, 0.37, 0.49, 0.25, 0.4578, 0.13, 0.37, 0.04215, 0.25, 0.01, 0.13, 0.04215, 0.04215, 0.13, 0.01, 0.25, 0.04215, 0.37, 0.13, 0.4578, 0.25, 0.49, 0.37, 0.4578, 0.25, 0.49, 0.13, 0.4578, 0.04215, 0.37, 0.01, 0.25, 0.04215, 0.13, 0.13, 0.04215, 0.25, 0.01, 0.37, 0.04215, 0.4578, 0.13, 0.49, 0.25, 0.4578, 0.37, 0.4578, 0.13, 0.49, 0.25, 0.49, 0.25, 0.4578, 0.13, 0.13, 0.4578, 0.04215, 0.37, 0.04215, 0.37, 0.13, 0.4578, 0.37, 0.4578, 0.25, 0.49, 0.25, 0.49, 0.37, 0.4578, 0.04215, 0.13, 0.13, 0.04215, 0.13, 0.04215, 0.04215, 0.13, 0.37, 0.04215, 0.4578, 0.13, 0.4578, 0.13, 0.37, 0.04215, 0.25, 0.49, 0.13, 0.4578, 0.13, 0.4578, 0.25, 0.49, 0.4578, 0.37, 0.37, 0.4578, 0.37, 0.4578, 0.4578, 0.37, 0.01, 0.25, 0.04215, 0.13, 0.04215, 0.13, 0.01, 0.25, 0.25, 0.01, 0.37, 0.04215, 0.37, 0.04215, 0.25, 0.01, 0.49, 0.25, 0.4578, 0.37, 0.4578, 0.37, 0.49, 0.25, 0.04215, 0.37, 0.01, 0.25, 0.01, 0.25, 0.04215, 0.37, 0.13, 0.04215, 0.25, 0.01, 0.25, 0.01, 0.13, 0.04215, 0.37, 0.4578, 0.4578, 0.37, 0.49, 0.25, 0.4578, 0.13, 0.37, 0.04215, 0.25, 0.01, 0.13, 0.04215, 0.04215, 0.13, 0.01, 0.25, 0.04215, 0.37, 0.13, 0.4578, 0.25, 0.49, 0.37, 0.4578, 0.25, 0.49, 0.13, 0.4578, 0.04215, 0.37, 0.01, 0.25, 0.04215, 0.13, 0.13, 0.04215, 0.25, 0.01, 0.37, 0.04215, 0.4578, 0.13, 0.49, 0.25, 0.4578, 0.37, 0.4578, 0.13, 0.49, 0.25, 0.49, 0.25, 0.4578, 0.13, 0.13, 0.4578, 0.04215, 0.37, 0.04215, 0.37, 0.13, 0.4578, 0.37, 0.4578, 0.25, 0.49, 0.25, 0.49, 0.37, 0.4578, 0.04215, 0.13, 0.13, 0.04215, 0.13, 0.04215, 0.04215, 0.13, 0.37, 0.04215, 0.4578, 0.13, 0.4578, 0.13, 0.37, 0.04215, 0.25, 0.49, 0.13, 0.4578, 0.13, 0.4578, 0.25, 0.49, 0.4578, 0.37, 0.37, 0.4578, 0.37, 0.4578, 0.4578, 0.37, 0.01, 0.25, 0.04215, 0.13, 0.04215, 0.13, 0.01, 0.25, 0.25, 0.01, 0.37, 0.04215, 0.37, 0.04215, 0.25, 0.01, 0.49, 0.25, 0.4578, 0.37, 0.4578, 0.37, 0.49, 0.25, 0.04215, 0.37, 0.01, 0.25, 0.01, 0.25, 0.04215, 0.37, 0.13, 0.04215, 0.25, 0.01, 0.25, 0.01, 0.13, 0.04215, 0.37, 0.4578, 0.4578, 0.37, 0.49, 0.25, 0.4578, 0.13, 0.37, 0.04215, 0.25, 0.01, 0.13, 0.04215, 0.04215, 0.13, 0.01, 0.25, 0.04215, 0.37, 0.13, 0.4578, 0.25, 0.49, 0.37, 0.4578, 0.25, 0.49, 0.13, 0.4578, 0.04215, 0.37, 0.01, 0.25, 0.04215, 0.13, 0.13, 0.04215, 0.25, 0.01, 0.37, 0.04215, 0.4578, 0.13, 0.49, 0.25, 0.4578, 0.37, 0.4578, 0.13, 0.49, 0.25, 0.49, 0.25, 0.4578, 0.13, 0.13, 0.4578, 0.04215, 0.37, 0.04215, 0.37, 0.13, 0.4578, 0.37, 0.4578, 0.25, 0.49, 0.25, 0.49, 0.37, 0.4578, 0.04215, 0.13, 0.13, 0.04215, 0.13, 0.04215, 0.04215, 0.13, 0.37, 0.04215, 0.4578, 0.13, 0.4578, 0.13, 0.37, 0.04215, 0.25, 0.49, 0.13, 0.4578, 0.13, 0.4578, 0.25, 0.49, 0.4578, 0.37, 0.37, 0.4578, 0.37, 0.4578, 0.4578, 0.37, 0.01, 0.25, 0.04215, 0.13, 0.04215, 0.13, 0.01, 0.25, 0.25, 0.01, 0.37, 0.04215, 0.37, 0.04215, 0.25, 0.01, 0.49, 0.25, 0.4578, 0.37, 0.4578, 0.37, 0.49, 0.25, 0.04215, 0.37, 0.01, 0.25, 0.01, 0.25, 0.04215, 0.37, 0.13, 0.04215, 0.25, 0.01, 0.25, 0.01, 0.13, 0.04215, 0.37, 0.4578, 0.4578, 0.37, 0.49, 0.25, 0.4578, 0.13, 0.37, 0.04215, 0.25, 0.01, 0.13, 0.04215, 0.04215, 0.13, 0.01, 0.25, 0.04215, 0.37, 0.13, 0.4578, 0.25, 0.49, 0.37, 0.4578, 0.25, 0.49, 0.13, 0.4578, 0.04215, 0.37, 0.01, 0.25, 0.04215, 0.13, 0.13, 0.04215, 0.25, 0.01, 0.37, 0.04215, 0.4578, 0.13, 0.49, 0.25, 0.4578, 0.37, 0.4578, 0.13, 0.49, 0.25, 0.49, 0.25, 0.4578, 0.13, 0.13, 0.4578, 0.04215, 0.37, 0.04215, 0.37, 0.13, 0.4578, 0.37, 0.4578, 0.25, 0.49, 0.25, 0.49, 0.37, 0.4578, 0.04215, 0.13, 0.13, 0.04215, 0.13, 0.04215, 0.04215, 0.13, 0.37, 0.04215, 0.4578, 0.13, 0.4578, 0.13, 0.37, 0.04215, 0.25, 0.49, 0.13, 0.4578, 0.13, 0.4578, 0.25, 0.49, 0.4578, 0.37, 0.37, 0.4578, 0.37, 0.4578, 0.4578, 0.37, 0.01, 0.25, 0.04215, 0.13, 0.04215, 0.13, 0.01, 0.25, 0.25, 0.01, 0.37, 0.04215, 0.37, 0.04215, 0.25, 0.01, 0.49, 0.25, 0.4578, 0.37, 0.4578, 0.37, 0.49, 0.25, 0.04215, 0.37, 0.01, 0.25, 0.01, 0.25, 0.04215, 0.37, 0.13, 0.04215, 0.25, 0.01, 0.25, 0.01, 0.13, 0.04215, 0.37, 0.4578, 0.4578, 0.37, 0.49, 0.25, 0.4578, 0.13, 0.37, 0.04215, 0.25, 0.01, 0.13, 0.04215, 0.04215, 0.13, 0.01, 0.25, 0.04215, 0.37, 0.13, 0.4578, 0.25, 0.49, 0.37, 0.4578, 0.25, 0.49, 0.13, 0.4578, 0.04215, 0.37, 0.01, 0.25, 0.04215, 0.13, 0.13, 0.04215, 0.25, 0.01, 0.37, 0.04215, 0.4578, 0.13, 0.49, 0.25, 0.4578, 0.37, 0.4578, 0.13, 0.49, 0.25, 0.49, 0.25, 0.4578, 0.13, 0.13, 0.4578, 0.04215, 0.37, 0.04215, 0.37, 0.13, 0.4578, 0.37, 0.4578, 0.25, 0.49, 0.25, 0.49, 0.37, 0.4578, 0.04215, 0.13, 0.13, 0.04215, 0.13, 0.04215, 0.04215, 0.13, 0.37, 0.04215, 0.4578, 0.13, 0.4578, 0.13, 0.37, 0.04215, 0.25, 0.49, 0.13, 0.4578, 0.13, 0.4578, 0.25, 0.49, 0.4578, 0.37, 0.37, 0.4578, 0.37, 0.4578, 0.4578, 0.37, 0.01, 0.25, 0.04215, 0.13, 0.04215, 0.13, 0.01, 0.25, 0.25, 0.01, 0.37, 0.04215, 0.37, 0.04215, 0.25, 0.01, 0.49, 0.25, 0.4578, 0.37, 0.4578, 0.37, 0.49, 0.25, 0.04215, 0.37, 0.01, 0.25, 0.01, 0.25, 0.04215, 0.37, 0.13, 0.04215, 0.25, 0.01, 0.25, 0.01, 0.13, 0.04215, 0.4402, 0.8152, 0.5598, 0.8152, 0.5598, 0.9348, 0.4402, 0.9348, 0.4402, 0.5652, 0.5598, 0.5652, 0.5598, 0.6848, 0.4402, 0.6848, 0.4402, 0.8152, 0.5598, 0.8152, 0.5598, 0.9348, 0.4402, 0.9348, 0.6902, 0.5652, 0.8098, 0.5652, 0.8098, 0.6848, 0.6902, 0.6848, 0.4402, 0.06515, 0.5598, 0.06515, 0.5598, 0.1848, 0.4402, 0.1848, 0.4402, 0.3152, 0.5598, 0.3152, 0.5598, 0.4348, 0.4402, 0.4348, 0.1902, 0.6848, 0.1902, 0.75, 0.125, 0.6848, 0.5598, 0.0, 0.625, 0.06515, 0.5598, 0.06515, 0.1902, 0.5652, 0.125, 0.5652, 0.1902, 0.5, 0.625, 0.1848, 0.5598, 0.25, 0.5598, 0.1848, 0.3098, 0.6848, 0.375, 0.6848, 0.3098, 0.75, 0.625, 0.8152, 0.5598, 0.8152, 0.5598, 0.75, 0.3098, 0.5652, 0.3098, 0.5, 0.375, 0.5652, 0.625, 0.4348, 0.5598, 0.5, 0.5598, 0.4348, 0.1902, 0.5652, 0.1902, 0.6848, 0.125, 0.6848, 0.125, 0.5652, 0.4402, 0.0, 0.5598, 0.0, 0.5598, 0.06515, 0.4402, 0.06515, 0.625, 0.06515, 0.625, 0.1848, 0.5598, 0.1848, 0.5598, 0.06515, 0.5598, 0.3152, 0.4402, 0.3152, 0.4402, 0.1848, 0.5598, 0.1848, 0.3098, 0.5652, 0.1902, 0.5652, 0.1902, 0.5, 0.3098, 0.5, 0.625, 0.3152, 0.625, 0.4348, 0.5598, 0.4348, 0.5598, 0.3152, 0.5598, 0.5652, 0.4402, 0.5652, 0.4402, 0.4348, 0.5598, 0.4348, 0.3098, 0.6848, 0.3098, 0.5652, 0.4402, 0.5652, 0.4402, 0.6848, 0.6902, 0.5652, 0.6902, 0.6848, 0.5598, 0.6848, 0.5598, 0.5652, 0.5598, 0.8152, 0.4402, 0.8152, 0.4402, 0.6848, 0.5598, 0.6848, 0.1902, 0.6848, 0.3098, 0.6848, 0.3098, 0.75, 0.1902, 0.75, 0.625, 0.8152, 0.625, 0.9348, 0.5598, 0.9348, 0.5598, 0.8152, 0.1902, 0.5652, 0.3098, 0.5652, 0.3098, 0.6848, 0.1902, 0.6848, 0.4402, 0.5652, 0.5598, 0.5652, 0.5598, 0.6848, 0.4402, 0.6848, 0.6902, 0.5652, 0.8098, 0.5652, 0.8098, 0.6848, 0.6902, 0.6848, 0.4402, 0.06515, 0.5598, 0.06515, 0.5598, 0.1848, 0.4402, 0.1848, 0.4402, 0.3152, 0.5598, 0.3152, 0.5598, 0.4348, 0.4402, 0.4348, 0.1902, 0.6848, 0.1902, 0.75, 0.125, 0.6848, 0.5598, 0.0, 0.625, 0.06515, 0.5598, 0.06515, 0.1902, 0.5652, 0.125, 0.5652, 0.1902, 0.5, 0.625, 0.1848, 0.5598, 0.25, 0.5598, 0.1848, 0.3098, 0.6848, 0.375, 0.6848, 0.3098, 0.75, 0.625, 0.8152, 0.5598, 0.8152, 0.5598, 0.75, 0.3098, 0.5652, 0.3098, 0.5, 0.375, 0.5652, 0.625, 0.4348, 0.5598, 0.5, 0.5598, 0.4348, 0.1902, 0.5652, 0.1902, 0.6848, 0.125, 0.6848, 0.125, 0.5652, 0.4402, 0.0, 0.5598, 0.0, 0.5598, 0.06515, 0.4402, 0.06515, 0.625, 0.06515, 0.625, 0.1848, 0.5598, 0.1848, 0.5598, 0.06515, 0.5598, 0.3152, 0.4402, 0.3152, 0.4402, 0.1848, 0.5598, 0.1848, 0.3098, 0.5652, 0.1902, 0.5652, 0.1902, 0.5, 0.3098, 0.5, 0.625, 0.3152, 0.625, 0.4348, 0.5598, 0.4348, 0.5598, 0.3152, 0.5598, 0.5652, 0.4402, 0.5652, 0.4402, 0.4348, 0.5598, 0.4348, 0.3098, 0.6848, 0.3098, 0.5652, 0.4402, 0.5652, 0.4402, 0.6848, 0.6902, 0.5652, 0.6902, 0.6848, 0.5598, 0.6848, 0.5598, 0.5652, 0.5598, 0.8152, 0.4402, 0.8152, 0.4402, 0.6848, 0.5598, 0.6848, 0.1902, 0.6848, 0.3098, 0.6848, 0.3098, 0.75, 0.1902, 0.75, 0.625, 0.8152, 0.625, 0.9348, 0.5598, 0.9348, 0.5598, 0.8152, 0.1902, 0.5652, 0.3098, 0.5652, 0.3098, 0.6848, 0.1902, 0.6848, 0.4402, 0.8152, 0.5598, 0.8152, 0.5598, 0.9348, 0.4402, 0.9348, 0.4402, 0.5652, 0.5598, 0.5652, 0.5598, 0.6848, 0.4402, 0.6848, 0.6902, 0.5652, 0.8098, 0.5652, 0.8098, 0.6848, 0.6902, 0.6848, 0.4402, 0.06515, 0.5598, 0.06515, 0.5598, 0.1848, 0.4402, 0.1848, 0.4402, 0.3152, 0.5598, 0.3152, 0.5598, 0.4348, 0.4402, 0.4348, 0.1902, 0.6848, 0.1902, 0.75, 0.125, 0.6848, 0.5598, 0.0, 0.625, 0.06515, 0.5598, 0.06515, 0.1902, 0.5652, 0.125, 0.5652, 0.1902, 0.5, 0.625, 0.1848, 0.5598, 0.25, 0.5598, 0.1848, 0.3098, 0.6848, 0.375, 0.6848, 0.3098, 0.75, 0.625, 0.8152, 0.5598, 0.8152, 0.5598, 0.75, 0.3098, 0.5652, 0.3098, 0.5, 0.375, 0.5652, 0.625, 0.4348, 0.5598, 0.5, 0.5598, 0.4348, 0.1902, 0.5652, 0.1902, 0.6848, 0.125, 0.6848, 0.125, 0.5652, 0.4402, 0.0, 0.5598, 0.0, 0.5598, 0.06515, 0.4402, 0.06515, 0.625, 0.06515, 0.625, 0.1848, 0.5598, 0.1848, 0.5598, 0.06515, 0.5598, 0.3152, 0.4402, 0.3152, 0.4402, 0.1848, 0.5598, 0.1848, 0.3098, 0.5652, 0.1902, 0.5652, 0.1902, 0.5, 0.3098, 0.5, 0.625, 0.3152, 0.625, 0.4348, 0.5598, 0.4348, 0.5598, 0.3152, 0.5598, 0.5652, 0.4402, 0.5652, 0.4402, 0.4348, 0.5598, 0.4348, 0.3098, 0.6848, 0.3098, 0.5652, 0.4402, 0.5652, 0.4402, 0.6848, 0.6902, 0.5652, 0.6902, 0.6848, 0.5598, 0.6848, 0.5598, 0.5652, 0.5598, 0.8152, 0.4402, 0.8152, 0.4402, 0.6848, 0.5598, 0.6848, 0.1902, 0.6848, 0.3098, 0.6848, 0.3098, 0.75, 0.1902, 0.75, 0.625, 0.8152, 0.625, 0.9348, 0.5598, 0.9348, 0.5598, 0.8152, 0.1902, 0.5652, 0.3098, 0.5652, 0.3098, 0.6848, 0.1902, 0.6848, 0.4402, 0.8152, 0.5598, 0.8152, 0.5598, 0.9348, 0.4402, 0.9348, 0.4402, 0.5652, 0.5598, 0.5652, 0.5598, 0.6848, 0.4402, 0.6848, 0.6902, 0.5652, 0.8098, 0.5652, 0.8098, 0.6848, 0.6902, 0.6848, 0.4402, 0.06515, 0.5598, 0.06515, 0.5598, 0.1848, 0.4402, 0.1848, 0.4402, 0.3152, 0.5598, 0.3152, 0.5598, 0.4348, 0.4402, 0.4348, 0.1902, 0.6848, 0.1902, 0.75, 0.125, 0.6848, 0.5598, 0.0, 0.625, 0.06515, 0.5598, 0.06515, 0.1902, 0.5652, 0.125, 0.5652, 0.1902, 0.5, 0.625, 0.1848, 0.5598, 0.25, 0.5598, 0.1848, 0.3098, 0.6848, 0.375, 0.6848, 0.3098, 0.75, 0.625, 0.8152, 0.5598, 0.8152, 0.5598, 0.75, 0.3098, 0.5652, 0.3098, 0.5, 0.375, 0.5652, 0.625, 0.4348, 0.5598, 0.5, 0.5598, 0.4348, 0.1902, 0.5652, 0.1902, 0.6848, 0.125, 0.6848, 0.125, 0.5652, 0.4402, 0.0, 0.5598, 0.0, 0.5598, 0.06515, 0.4402, 0.06515, 0.625, 0.06515, 0.625, 0.1848, 0.5598, 0.1848, 0.5598, 0.06515, 0.5598, 0.3152, 0.4402, 0.3152, 0.4402, 0.1848, 0.5598, 0.1848, 0.3098, 0.5652, 0.1902, 0.5652, 0.1902, 0.5, 0.3098, 0.5, 0.625, 0.3152, 0.625, 0.4348, 0.5598, 0.4348, 0.5598, 0.3152, 0.5598, 0.5652, 0.4402, 0.5652, 0.4402, 0.4348, 0.5598, 0.4348, 0.3098, 0.6848, 0.3098, 0.5652, 0.4402, 0.5652, 0.4402, 0.6848, 0.6902, 0.5652, 0.6902, 0.6848, 0.5598, 0.6848, 0.5598, 0.5652, 0.5598, 0.8152, 0.4402, 0.8152, 0.4402, 0.6848, 0.5598, 0.6848, 0.1902, 0.6848, 0.3098, 0.6848, 0.3098, 0.75, 0.1902, 0.75, 0.625, 0.8152, 0.625, 0.9348, 0.5598, 0.9348, 0.5598, 0.8152, 0.1902, 0.5652, 0.3098, 0.5652, 0.3098, 0.6848, 0.1902, 0.6848])
me_cylinder.materials.append(mat_paintedmetal)
me_cylinder.materials.append(mat_unpainedmetal)
me_cylinder.use_paint_bone_selection = False
me_cylinder.use_paint_mask = True
me_cylinder.update()
arm_armature_002 = bpy.data.armatures.new('Armature.002')  # bones are not reproduced

# ---- objects
ob_cylinder = bpy.data.objects.new('Cylinder', me_cylinder)
ob_armature = bpy.data.objects.new('Armature', arm_armature_002)
ob_empty = bpy.data.objects.new('Empty', None)

# ---- transforms, parenting, visibility, modifiers, constraints
ob_cylinder.parent = ob_armature
ob_cylinder.matrix_parent_inverse = Matrix(((1.0, -0.0, -0.0, -9.36e-08), (-0.0, 1.0, 0.0, 0.1011), (-0.0, -0.0, 1.0, -2.662), (-0.0, 0.0, -0.0, 1.0)))
ob_cylinder.location = (9.36e-08, -0.1011, 2.662)
_vg = ob_cylinder.vertex_groups.new(name='Bone')
for _i, _w in zip([1, 3, 5, 7, 9, 11, 13, 15, 17, 19, 21, 23, 336, 337, 338, 339, 340, 341, 342, 343, 344, 345, 346, 347, 348, 349, 350, 351, 352, 353, 354, 355, 356, 357, 358, 359], [0.994, 0.9942, 0.9939, 0.9942, 0.994, 0.9942, 0.9939, 0.9942, 0.994, 0.9942, 0.9939, 0.9942, 0.4216, 0.346, 0.6466, 0.8195, 0.6343, 0.4558, 0.4496, 0.3896, 0.3674, 0.8111, 0.5998, 0.6309, 0.3581, 0.3406, 0.416, 0.8278, 0.6234, 0.612, 0.2784, 0.2719, 0.0864, 0.8121, 0.5689, 0.5769]): _vg.add([_i], _w, 'REPLACE')
_vg = ob_cylinder.vertex_groups.new(name='Bone.001')
for _i, _w in zip([0, 2, 4, 6, 8, 10, 12, 14, 16, 18, 20, 22, 216, 217, 218, 219, 220, 221, 222, 223, 224, 225, 226, 227, 228, 229, 230, 231, 232, 233, 234, 235, 236, 237, 238, 239], [0.9972, 0.9964, 0.9951, 0.9932, 0.9921, 0.991, 0.9907, 0.9908, 0.9918, 0.9931, 0.9949, 0.9961, 0.3235, 0.3324, 0.3589, 0.4014, 0.4515, 0.4934, 0.51, 0.4944, 0.453, 0.4028, 0.36, 0.333, 0.05731, 0.07571, 0.1259, 0.2898, 0.5719, 0.8623, 0.977, 0.8716, 0.5796, 0.2963, 0.1295, 0.07749]): _vg.add([_i], _w, 'REPLACE')
_vg = ob_cylinder.vertex_groups.new(name='Bone.002')
for _i, _w in zip([24, 25, 26, 27, 28, 29, 30, 31, 32, 33, 34, 35, 36, 37, 38, 39, 40, 41, 42, 43, 44, 45, 46, 47, 120, 121, 122, 123, 124, 125, 126, 127, 128, 129, 130, 131, 132, 133, 134, 135, 136, 137, 138, 139, 140, 141, 142, 143], [0.1759, 0.9963, 0.1278, 0.9959, 0.2051, 0.9949, 0.4912, 0.9939, 0.3878, 0.9902, 0.548, 0.9893, 0.4262, 0.9905, 0.5601, 0.9896, 0.4176, 0.9907, 0.5516, 0.9945, 0.355, 0.9957, 0.5038, 0.9967, 0.9976, 1.0, 0.9999, 1.0, 1.0, 1.0, 0.9995, 0.9983, 0.9991, 0.9985, 0.9923, 0.9745, 0.9993, 1.0, 1.0, 1.0, 1.0, 1.0, 1.0, 1.0, 0.9996, 0.9994, 0.9813, 0.9809]): _vg.add([_i], _w, 'REPLACE')
_vg = ob_cylinder.vertex_groups.new(name='Bone.003')
for _i, _w in zip([24, 26, 28, 30, 32, 34, 36, 38, 40, 42, 44, 46, 49, 50, 51, 52, 53, 54, 55, 56, 57, 59, 61, 63, 65, 67, 69, 71, 144, 145, 146, 147, 148, 149, 150, 151, 152, 153, 154, 155, 156, 157, 158, 159, 160, 161, 162, 163, 164, 165, 166, 167], [0.8241, 0.8722, 0.7949, 0.5088, 0.6122, 0.452, 0.5738, 0.4399, 0.5824, 0.4484, 0.645, 0.4962, 0.9966, 0.005288, 0.9963, 0.01542, 0.9948, 0.0167, 0.9939, 0.009144, 0.9929, 0.9924, 0.9922, 0.9924, 0.993, 0.994, 0.9949, 0.9964, 0.9995, 1.0, 1.0, 1.0, 1.0, 0.9999, 0.9983, 0.9896, 0.9789, 0.9758, 0.9843, 0.9938, 1.0, 1.0, 1.0, 1.0, 0.9999, 0.9988, 0.9948, 0.9913, 0.9956, 0.9993, 0.9995, 1.0]): _vg.add([_i], _w, 'REPLACE')
_vg = ob_cylinder.vertex_groups.new(name='Bone.004')
for _i, _w in zip([48, 50, 52, 54, 56, 58, 60, 62, 64, 66, 68, 70, 296, 297, 298, 299, 300, 301, 302, 303, 304, 305, 306, 307, 308, 309, 310, 311, 312, 313, 314, 315, 316, 317, 318, 319, 360, 361, 362, 363, 364, 365, 366, 367, 368, 369, 370, 371, 372, 373, 374, 375, 376, 377, 378, 379, 380, 381, 382, 383], [0.9819, 0.9724, 0.9673, 0.9666, 0.9704, 0.9786, 0.9913, 0.9938, 0.994, 0.9923, 0.9902, 0.9865, 0.9321, 0.9757, 0.7414, 0.8414, 0.7331, 0.3638, 0.9713, 0.6666, 0.9538, 0.9393, 0.9229, 0.6724, 0.9824, 0.9998, 0.9877, 0.9973, 0.9929, 0.9991, 0.9982, 0.9951, 0.9857, 0.8737, 0.9977, 0.9574, 0.5309, 0.7186, 0.3666, 0.3062, 0.3579, 0.5459, 0.5225, 0.7326, 0.4913, 0.2692, 0.288, 0.3373, 0.613, 0.4687, 0.4917, 0.2768, 0.3248, 0.2576, 0.5966, 0.4509, 0.4313, 0.2095, 0.03622, 0.2028]): _vg.add([_i], _w, 'REPLACE')
_vg = ob_cylinder.vertex_groups.new(name='Bone.005')
for _i, _w in zip([96, 97, 98, 99, 100, 101, 102, 103, 104, 105, 106, 107, 108, 109, 110, 111, 112, 113, 114, 115, 116, 117, 118, 119, 216, 217, 218, 219, 220, 221, 222, 223, 224, 225, 226, 227, 228, 229, 230, 231, 232, 233, 235, 236, 237, 238, 239, 336, 337, 338, 339, 340, 341, 342, 343, 344, 345, 346, 347, 348, 349, 350, 351, 352, 353, 354, 355, 356, 357, 358, 359], [0.9802, 1.0, 0.9697, 0.9996, 0.9316, 0.9986, 0.8274, 0.9972, 0.6032, 0.9955, 0.5397, 0.9945, 0.5243, 0.9941, 0.5417, 0.9946, 0.6055, 0.9957, 0.8312, 0.9974, 0.9324, 0.9988, 0.9692, 0.9997, 0.6765, 0.6676, 0.6411, 0.5986, 0.5485, 0.5066, 0.49, 0.5056, 0.547, 0.5972, 0.64, 0.667, 0.9427, 0.9243, 0.8741, 0.7102, 0.4281, 0.1377, 0.1284, 0.4204, 0.7037, 0.8705, 0.9225, 0.5784, 0.654, 0.3534, 0.1805, 0.3657, 0.5442, 0.5504, 0.6104, 0.6326, 0.1889, 0.4002, 0.3691, 0.6419, 0.6594, 0.584, 0.1722, 0.3766, 0.388, 0.7216, 0.7281, 0.9136, 0.1879, 0.4311, 0.4231]): _vg.add([_i], _w, 'REPLACE')
_vg = ob_cylinder.vertex_groups.new(name='Bone.006')
for _i, _w in zip([73, 75, 77, 79, 81, 83, 85, 87, 89, 91, 93, 95, 98, 100, 102, 104, 106, 108, 110, 112, 114, 116, 118, 168, 169, 170, 171, 172, 173, 174, 175, 176, 177, 178, 179, 180, 181, 182, 183, 184, 185, 186, 187, 188, 189, 190, 191, 192, 193, 194, 195, 196, 197, 198, 199, 200, 201, 202, 203, 204, 205, 206, 207, 208, 209, 210, 211, 212, 213, 214, 215], [0.9973, 0.9967, 0.9947, 0.9932, 0.9917, 0.991, 0.9906, 0.9911, 0.992, 0.9935, 0.9949, 0.9969, 0.01064, 0.06838, 0.1726, 0.3968, 0.4603, 0.4757, 0.4583, 0.3945, 0.1688, 0.06759, 0.01153, 1.0, 1.0, 1.0, 1.0, 1.0, 1.0, 1.0, 1.0, 1.0, 1.0, 1.0, 1.0, 1.0, 1.0, 1.0, 1.0, 1.0, 1.0, 1.0, 1.0, 1.0, 1.0, 1.0, 1.0, 0.9996, 0.9993, 0.9976, 0.9939, 0.9944, 0.997, 0.9959, 0.99, 0.9867, 0.9922, 0.9966, 0.999, 0.9932, 0.9996, 0.9996, 0.9941, 0.999, 0.9993, 0.9957, 0.9835, 0.962, 0.9414, 0.9673, 0.9853]): _vg.add([_i], _w, 'REPLACE')
_vg = ob_cylinder.vertex_groups.new(name='Bone.007')
for _i, _w in zip([72, 74, 76, 78, 80, 82, 84, 86, 88, 90, 92, 94, 240, 241, 242, 243, 244, 245, 246, 247, 248, 249, 250, 251, 252, 253, 254, 255, 256, 257, 258, 259, 260, 261, 262, 263, 296, 297, 298, 299, 300, 301, 302, 303, 304, 305, 306, 307, 308, 309, 310, 311, 312, 313, 314, 315, 316, 317, 318, 319, 360, 361, 362, 363, 364, 365, 366, 367, 368, 369, 370, 371, 372, 373, 374, 375, 376, 377, 378, 379, 380, 381, 382, 383], [0.9918, 0.9915, 0.9911, 0.9889, 0.9844, 0.9844, 0.9889, 0.9846, 0.9848, 0.9894, 0.9913, 0.9914, 0.5, 0.5, 0.5, 0.5, 0.5, 0.5, 0.5, 0.5, 0.5, 0.5, 0.5, 0.5, 0.5, 0.5, 0.5, 0.5, 0.5, 0.5, 0.5, 0.5, 0.5, 0.5, 0.5, 0.5, 0.5366, 0.5498, 0.5719, 0.6123, 0.8196, 0.6498, 0.5308, 0.555, 0.5329, 0.5962, 0.5498, 0.5873, 0.4911, 0.4557, 0.4779, 0.2081, 0.4153, 0.3779, 0.4969, 0.4948, 0.4727, 0.4315, 0.4404, 0.4779, 0.2346, 0.1407, 0.3167, 0.3469, 0.3211, 0.2271, 0.2387, 0.1337, 0.2543, 0.3654, 0.356, 0.3313, 0.1935, 0.2656, 0.2541, 0.3616, 0.3376, 0.3712, 0.2017, 0.2746, 0.2843, 0.3953, 0.4784, 0.3986]): _vg.add([_i], _w, 'REPLACE')
_vg = ob_cylinder.vertex_groups.new(name='Bone.008')
for _i, _w in zip([24, 26, 28, 30, 32, 34, 36, 38, 40, 42, 44, 46, 48, 49, 50, 51, 52, 53, 54, 55, 56, 57, 58, 59, 60, 61, 62, 63, 64, 65, 66, 67, 68, 69, 70, 71, 72, 73, 74, 75, 76, 77, 78, 79, 80, 81, 82, 83, 84, 85, 86, 87, 88, 89, 90, 91, 92, 93, 94, 95, 96, 98, 100, 102, 104, 106, 108, 110, 112, 114, 116, 118, 120, 121, 131, 144, 145, 146, 147, 148, 149, 150, 151, 152, 153, 154, 155, 156, 157, 158, 159, 160, 161, 162, 163, 164, 165, 166, 167, 168, 169, 170, 171, 172, 173, 174, 175, 176, 177, 178, 179, 180, 181, 182, 183, 184, 185, 186, 187, 188, 189, 190, 191, 192, 193, 194, 195, 196, 197, 198, 199, 200, 201, 202, 203, 204, 205, 206, 207, 208, 209, 210, 211, 212, 213, 214, 215, 240, 241, 242, 243, 244, 245, 246, 247, 248, 249, 250, 251, 252, 253, 254, 255, 256, 257, 258, 259, 260, 261, 262, 263, 296, 297, 298, 299, 300, 301, 302, 303, 304, 305, 306, 307, 308, 309, 310, 311, 312, 313, 314, 315, 316, 317, 318, 319, 360, 361, 362, 363, 364, 365, 366, 367, 368, 369, 370, 371, 372, 373, 374, 375, 376, 377, 378, 379, 380, 381, 382, 383], [0.0, 0.0, 0.0, 0.0, 0.0, 0.0, 0.0, 0.0, 0.0, 0.0, 0.0, 0.0, 0.0, 0.0, 0.0, 0.0, 0.0, 0.0, 0.0, 0.0, 0.0, 0.0, 0.0, 0.0, 0.0, 0.0, 0.0, 0.0, 0.0, 0.0, 0.0, 0.0, 0.0, 0.0, 0.0, 0.0, 0.0, 0.0, 0.0, 0.0, 0.0, 0.0, 0.0, 0.0, 0.0, 0.0, 0.0, 0.0, 0.0, 0.0, 0.0, 0.0, 0.0, 0.0, 0.0, 0.0, 0.0, 0.0, 0.0, 0.0, 0.0, 0.0, 0.0, 0.0, 0.0, 0.0, 0.0, 0.0, 0.0, 0.0, 0.0, 0.0, 0.0, 0.0, 0.0, 0.0, 0.0, 0.0, 0.0, 0.0, 0.0, 0.0, 0.0, 0.0, 0.0, 0.0, 0.0, 0.0, 0.0, 0.0, 0.0, 0.0, 0.0, 0.0, 0.0, 0.0, 0.0, 0.0, 0.0, 0.0, 0.0, 0.0, 0.0, 0.0, 0.0, 0.0, 0.0, 0.0, 0.0, 0.0, 0.0, 0.0, 0.0, 0.0, 0.0, 0.0, 0.0, 0.0, 0.0, 0.0, 0.0, 0.0, 0.0, 0.0, 0.0, 0.0, 0.0, 0.0, 0.0, 0.0, 0.0, 0.0, 0.0, 0.0, 0.0, 0.0, 0.0, 0.0, 0.0, 0.0, 0.0, 0.0, 0.0, 0.0, 0.0, 0.0, 0.0, 0.0009737, 0.0053, 0.004913, 0.002881, 0.007243, 0.002104, 0.0005509, 0.003812, 0.01826, 0.04343, 0.01534, 0.00283, 0.0021, 0.001833, 0.002084, 0.002842, 0.002016, 0.001341, 0.00507, 0.01703, 0.02181, 0.02048, 0.01584, 0.007752, 0.006582, 0.001919, 0.0206, 0.01287, 0.002155, 0.02075, 0.00204, 0.02627, 0.01019, 0.0004745, 0.003094, 0.01144, 0.004701, 0.01283, 0.0007859, 0.001287, 0.0005728, 0.0001604, 0.004996, 0.002538, 0.0, 0.002609, 0.0105, 0.001159, 0.002849, 0.0001096, 0.06631, 0.03906, 0.02615, 0.01826, 0.01815, 0.005079, 0.004553, 0.06795, 0.01633, 0.05584, 0.00245, 0.0002431, 0.001971, 0.001963, 0.00138, 0.001139, 0.00075, 0.006396, 0.0008169, 0.01094, 0.002344, 0.000173]): _vg.add([_i], _w, 'REPLACE')
_m = ob_cylinder.modifiers.new('Armature', 'ARMATURE')
_m.object = ob_armature
_m = ob_cylinder.modifiers.new('Mirror', 'MIRROR')
_m.mirror_object = ob_empty
_m = ob_cylinder.modifiers.new('Bevel', 'BEVEL')
_m.width = 0.018
_m.width_pct = 0.018
ob_armature.location = (9.36e-08, -0.1011, 2.662)
ob_empty.location = (-2.29, 2.248, -0.1191)

# ---- collection membership
col_collection.objects.link(ob_cylinder)
col_collection.objects.link(ob_armature)
col_collection.objects.link(ob_empty)

# ---- scene / render settings (as saved in the file)
scene.frame_start = 1; scene.frame_end = 60; scene.frame_set(1)
scene.render.engine = 'BLENDER_EEVEE_NEXT'
bpy.context.view_layer.update()

# ---- added for rendering (the .blend has no active camera and no usable light): camera, sun
cam_auto = bpy.data.cameras.new('AutoCamera')
cam_auto.lens = 50.0
cam_auto.sensor_width = 36.0
cam_auto.clip_end = 1000.0
ob_auto_camera = bpy.data.objects.new('AutoCamera', cam_auto)
scene.collection.objects.link(ob_auto_camera)
ob_auto_camera.location = (6.0428, -8.19113, 8.3252)
ob_auto_camera.rotation_euler = (1.09748, -7.21219e-08, 0.694738)
scene.camera = ob_auto_camera
light_auto_sun = bpy.data.lights.new('AutoSun', 'SUN')
light_auto_sun.energy = 3.0
light_auto_sun.angle = 0.0523599
ob_auto_sun = bpy.data.objects.new('AutoSun', light_auto_sun)
scene.collection.objects.link(ob_auto_sun)
ob_auto_sun.rotation_euler = (0.872665, 0.174533, 0.523599)
bpy.context.view_layer.update()

